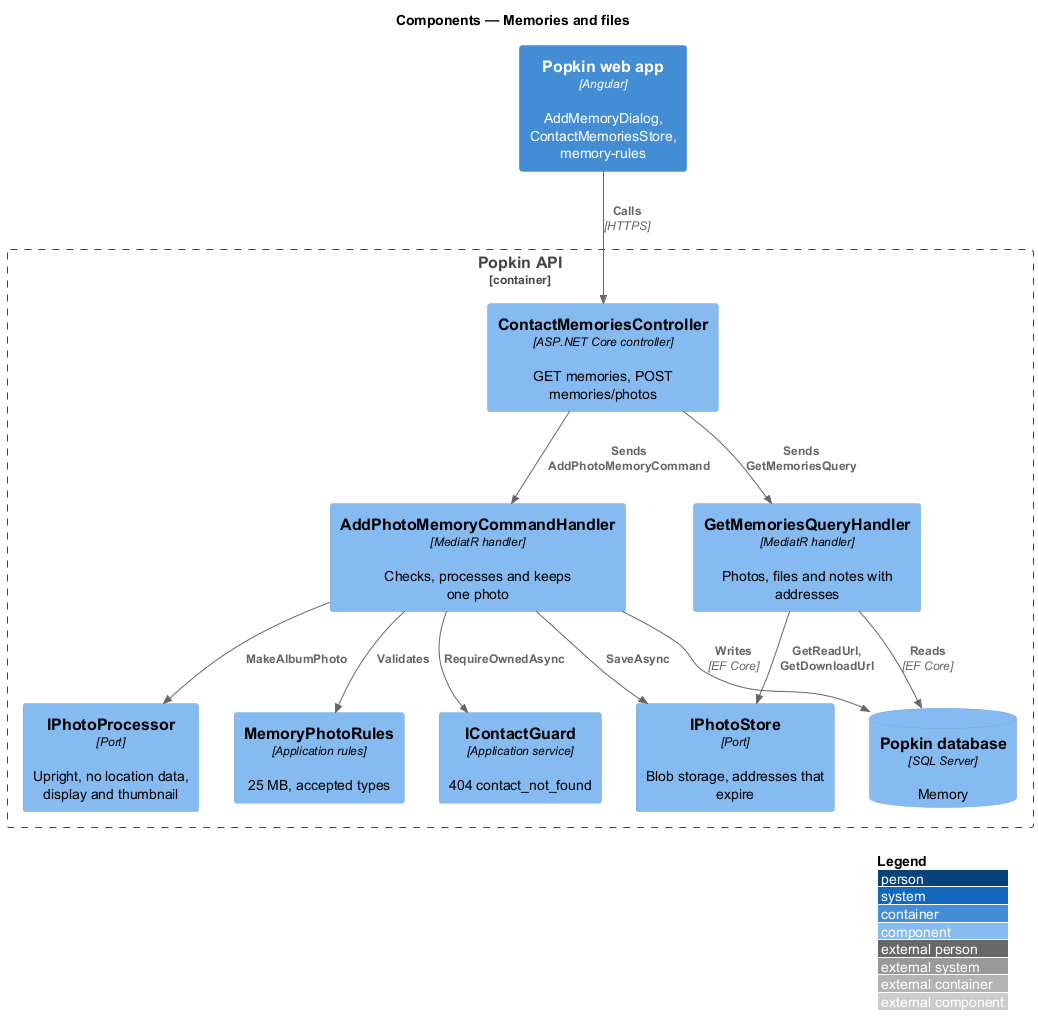

The diagram above was rendered by PlantUML. Its source (embedded in the PNG):
@startuml
!include <C4/C4_Component>
LAYOUT_WITH_LEGEND()
title Components — Memories and files

Container(web, "Popkin web app", "Angular", "AddMemoryDialog, ContactMemoriesStore, memory-rules")
Container_Boundary(api, "Popkin API") {
  Component(ctrl, "ContactMemoriesController", "ASP.NET Core controller", "GET memories, POST memories/photos")
  Component(add, "AddPhotoMemoryCommandHandler", "MediatR handler", "Checks, processes and keeps one photo")
  Component(read, "GetMemoriesQueryHandler", "MediatR handler", "Photos, files and notes with addresses")
  Component(rules, "MemoryPhotoRules", "Application rules", "25 MB, accepted types")
  Component(guard, "IContactGuard", "Application service", "404 contact_not_found")
  Component(proc, "IPhotoProcessor", "Port", "Upright, no location data, display and thumbnail")
  Component(photos, "IPhotoStore", "Port", "Blob storage, addresses that expire")
  ComponentDb(db, "Popkin database", "SQL Server", "Memory")
}
Rel(web, ctrl, "Calls", "HTTPS")
Rel(ctrl, add, "Sends AddPhotoMemoryCommand")
Rel(ctrl, read, "Sends GetMemoriesQuery")
Rel(add, guard, "RequireOwnedAsync")
Rel(add, rules, "Validates")
Rel(add, proc, "MakeAlbumPhoto")
Rel(add, photos, "SaveAsync")
Rel(add, db, "Writes", "EF Core")
Rel(read, db, "Reads", "EF Core")
Rel(read, photos, "GetReadUrl, GetDownloadUrl")
@enduml